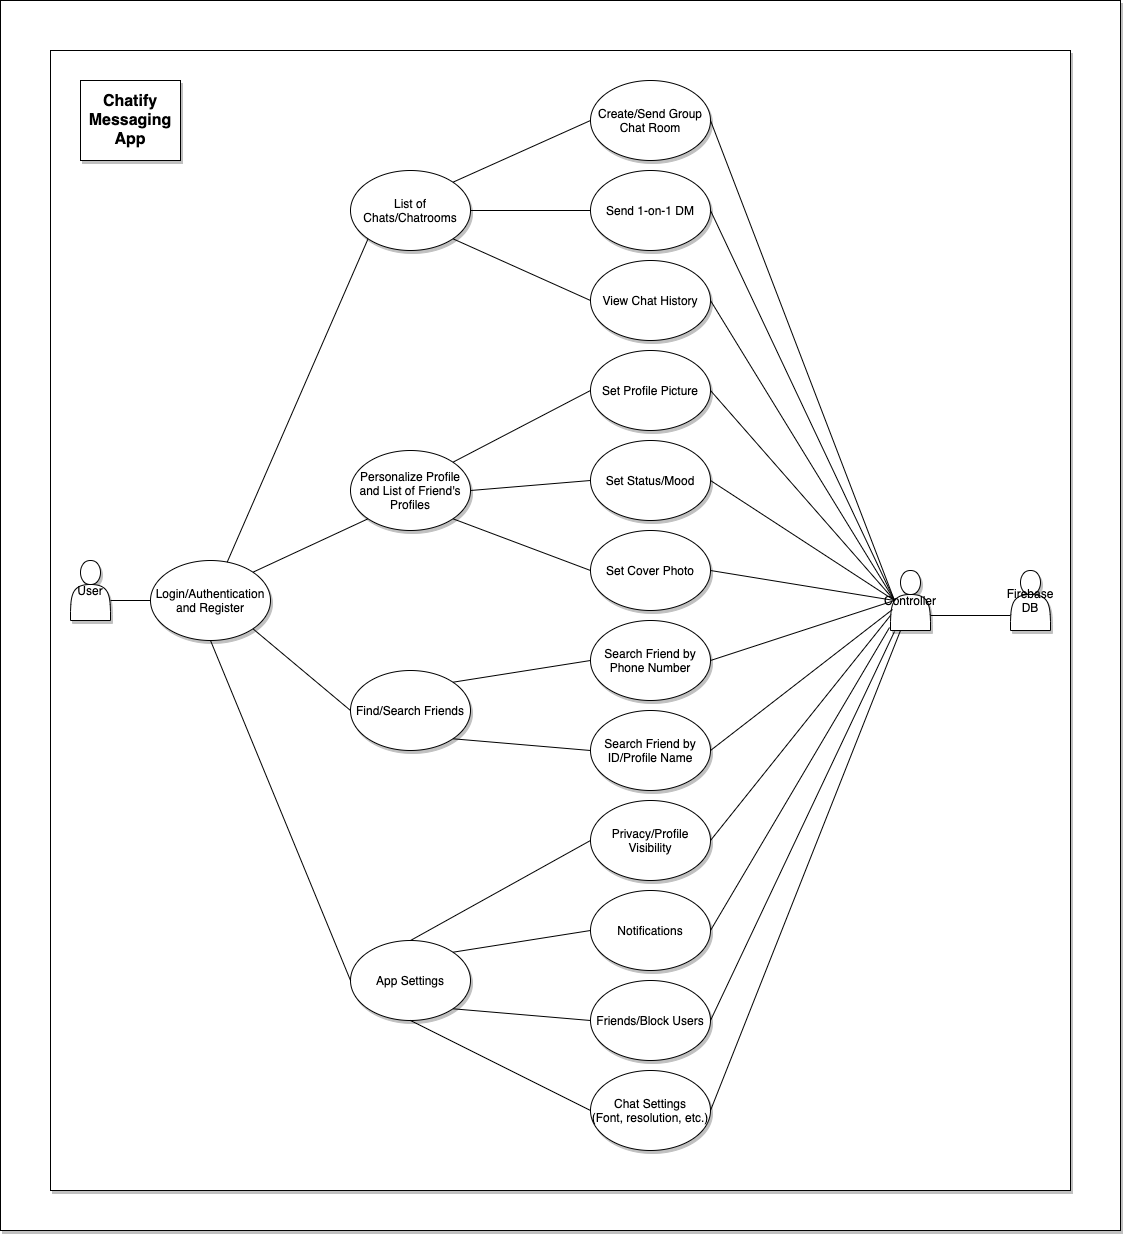

The diagram above was exported from draw.io. Its source (the exported page's mxGraphModel, read from the mxfile embedded in the PNG):
<mxGraphModel dx="1186" dy="1840" grid="1" gridSize="10" guides="1" tooltips="1" connect="1" arrows="1" fold="1" page="1" pageScale="1" pageWidth="850" pageHeight="1100" math="0" shadow="0" extFonts="Permanent Marker^https://fonts.googleapis.com/css?family=Permanent+Marker">
  <root>
    <mxCell id="0" />
    <mxCell id="1" parent="0" />
    <mxCell id="z3PYZwiRmaqNiIak0cfb-2" value="" style="rounded=0;whiteSpace=wrap;html=1;shadow=1;align=center;" vertex="1" parent="1">
      <mxGeometry y="-210" width="1120" height="1230" as="geometry" />
    </mxCell>
    <mxCell id="z3PYZwiRmaqNiIak0cfb-5" value="" style="rounded=0;whiteSpace=wrap;html=1;shadow=1;align=center;" vertex="1" parent="1">
      <mxGeometry x="50" y="-160" width="1020" height="1140" as="geometry" />
    </mxCell>
    <mxCell id="z3PYZwiRmaqNiIak0cfb-3" value="&lt;font style=&quot;font-size: 16px&quot;&gt;&lt;b&gt;Chatify&lt;br&gt;Messaging&lt;br&gt;App&lt;/b&gt;&lt;/font&gt;" style="rounded=0;whiteSpace=wrap;html=1;shadow=1;align=center;" vertex="1" parent="1">
      <mxGeometry x="80" y="-130" width="100" height="80" as="geometry" />
    </mxCell>
    <mxCell id="z3PYZwiRmaqNiIak0cfb-6" value="Login/Authentication&lt;br&gt;and Register" style="ellipse;whiteSpace=wrap;html=1;shadow=1;align=center;" vertex="1" parent="1">
      <mxGeometry x="150" y="350" width="120" height="80" as="geometry" />
    </mxCell>
    <mxCell id="z3PYZwiRmaqNiIak0cfb-7" value="List of Chats/Chatrooms" style="ellipse;whiteSpace=wrap;html=1;shadow=1;align=center;" vertex="1" parent="1">
      <mxGeometry x="350" y="-40" width="120" height="80" as="geometry" />
    </mxCell>
    <mxCell id="z3PYZwiRmaqNiIak0cfb-8" value="Personalize Profile and List of Friend's Profiles" style="ellipse;whiteSpace=wrap;html=1;shadow=1;align=center;" vertex="1" parent="1">
      <mxGeometry x="350" y="240" width="120" height="80" as="geometry" />
    </mxCell>
    <mxCell id="z3PYZwiRmaqNiIak0cfb-9" value="Send 1-on-1 DM" style="ellipse;whiteSpace=wrap;html=1;shadow=1;align=center;" vertex="1" parent="1">
      <mxGeometry x="590" y="-40" width="120" height="80" as="geometry" />
    </mxCell>
    <mxCell id="z3PYZwiRmaqNiIak0cfb-10" value="Create/Send Group Chat Room" style="ellipse;whiteSpace=wrap;html=1;shadow=1;align=center;" vertex="1" parent="1">
      <mxGeometry x="590" y="-130" width="120" height="80" as="geometry" />
    </mxCell>
    <mxCell id="z3PYZwiRmaqNiIak0cfb-12" value="User" style="shape=actor;whiteSpace=wrap;html=1;shadow=1;align=center;" vertex="1" parent="1">
      <mxGeometry x="70" y="350" width="40" height="60" as="geometry" />
    </mxCell>
    <mxCell id="z3PYZwiRmaqNiIak0cfb-13" value="Set Profile Picture" style="ellipse;whiteSpace=wrap;html=1;shadow=1;align=center;" vertex="1" parent="1">
      <mxGeometry x="590" y="140" width="120" height="80" as="geometry" />
    </mxCell>
    <mxCell id="z3PYZwiRmaqNiIak0cfb-14" value="Set Cover Photo" style="ellipse;whiteSpace=wrap;html=1;shadow=1;align=center;" vertex="1" parent="1">
      <mxGeometry x="590" y="320" width="120" height="80" as="geometry" />
    </mxCell>
    <mxCell id="z3PYZwiRmaqNiIak0cfb-15" value="Set Status/Mood" style="ellipse;whiteSpace=wrap;html=1;shadow=1;align=center;" vertex="1" parent="1">
      <mxGeometry x="590" y="230" width="120" height="80" as="geometry" />
    </mxCell>
    <mxCell id="z3PYZwiRmaqNiIak0cfb-17" value="Find/Search Friends" style="ellipse;whiteSpace=wrap;html=1;shadow=1;align=center;" vertex="1" parent="1">
      <mxGeometry x="350" y="460" width="120" height="80" as="geometry" />
    </mxCell>
    <mxCell id="z3PYZwiRmaqNiIak0cfb-18" value="App Settings" style="ellipse;whiteSpace=wrap;html=1;shadow=1;align=center;" vertex="1" parent="1">
      <mxGeometry x="350" y="730" width="120" height="80" as="geometry" />
    </mxCell>
    <mxCell id="z3PYZwiRmaqNiIak0cfb-19" style="edgeStyle=orthogonalEdgeStyle;rounded=0;orthogonalLoop=1;jettySize=auto;html=1;exitX=0.5;exitY=1;exitDx=0;exitDy=0;" edge="1" parent="1" source="z3PYZwiRmaqNiIak0cfb-18" target="z3PYZwiRmaqNiIak0cfb-18">
      <mxGeometry relative="1" as="geometry" />
    </mxCell>
    <mxCell id="z3PYZwiRmaqNiIak0cfb-21" value="View Chat History" style="ellipse;whiteSpace=wrap;html=1;shadow=1;align=center;" vertex="1" parent="1">
      <mxGeometry x="590" y="50" width="120" height="80" as="geometry" />
    </mxCell>
    <mxCell id="z3PYZwiRmaqNiIak0cfb-22" value="Search Friend by Phone Number" style="ellipse;whiteSpace=wrap;html=1;shadow=1;align=center;" vertex="1" parent="1">
      <mxGeometry x="590" y="410" width="120" height="80" as="geometry" />
    </mxCell>
    <mxCell id="z3PYZwiRmaqNiIak0cfb-23" value="Search Friend by ID/Profile Name" style="ellipse;whiteSpace=wrap;html=1;shadow=1;align=center;" vertex="1" parent="1">
      <mxGeometry x="590" y="500" width="120" height="80" as="geometry" />
    </mxCell>
    <mxCell id="z3PYZwiRmaqNiIak0cfb-24" value="Privacy/Profile Visibility" style="ellipse;whiteSpace=wrap;html=1;shadow=1;align=center;" vertex="1" parent="1">
      <mxGeometry x="590" y="590" width="120" height="80" as="geometry" />
    </mxCell>
    <mxCell id="z3PYZwiRmaqNiIak0cfb-25" value="Notifications" style="ellipse;whiteSpace=wrap;html=1;shadow=1;align=center;" vertex="1" parent="1">
      <mxGeometry x="590" y="680" width="120" height="80" as="geometry" />
    </mxCell>
    <mxCell id="z3PYZwiRmaqNiIak0cfb-26" value="Friends/Block Users" style="ellipse;whiteSpace=wrap;html=1;shadow=1;align=center;" vertex="1" parent="1">
      <mxGeometry x="590" y="770" width="120" height="80" as="geometry" />
    </mxCell>
    <mxCell id="z3PYZwiRmaqNiIak0cfb-27" value="Chat Settings&lt;br&gt;(Font, resolution, etc.)" style="ellipse;whiteSpace=wrap;html=1;shadow=1;align=center;" vertex="1" parent="1">
      <mxGeometry x="590" y="860" width="120" height="80" as="geometry" />
    </mxCell>
    <mxCell id="z3PYZwiRmaqNiIak0cfb-28" value="Controller" style="shape=actor;whiteSpace=wrap;html=1;shadow=1;align=center;" vertex="1" parent="1">
      <mxGeometry x="890" y="360" width="40" height="60" as="geometry" />
    </mxCell>
    <mxCell id="z3PYZwiRmaqNiIak0cfb-31" value="" style="endArrow=none;html=1;entryX=0;entryY=0.5;entryDx=0;entryDy=0;" edge="1" parent="1" target="z3PYZwiRmaqNiIak0cfb-6">
      <mxGeometry width="50" height="50" relative="1" as="geometry">
        <mxPoint x="110" y="390" as="sourcePoint" />
        <mxPoint x="160" y="340" as="targetPoint" />
      </mxGeometry>
    </mxCell>
    <mxCell id="z3PYZwiRmaqNiIak0cfb-32" value="" style="endArrow=none;html=1;entryX=0;entryY=1;entryDx=0;entryDy=0;" edge="1" parent="1" source="z3PYZwiRmaqNiIak0cfb-6" target="z3PYZwiRmaqNiIak0cfb-7">
      <mxGeometry width="50" height="50" relative="1" as="geometry">
        <mxPoint x="230" y="350" as="sourcePoint" />
        <mxPoint x="280" y="300" as="targetPoint" />
      </mxGeometry>
    </mxCell>
    <mxCell id="z3PYZwiRmaqNiIak0cfb-33" value="" style="endArrow=none;html=1;exitX=1;exitY=0;exitDx=0;exitDy=0;entryX=0;entryY=1;entryDx=0;entryDy=0;" edge="1" parent="1" source="z3PYZwiRmaqNiIak0cfb-6" target="z3PYZwiRmaqNiIak0cfb-8">
      <mxGeometry width="50" height="50" relative="1" as="geometry">
        <mxPoint x="530" y="390" as="sourcePoint" />
        <mxPoint x="580" y="340" as="targetPoint" />
      </mxGeometry>
    </mxCell>
    <mxCell id="z3PYZwiRmaqNiIak0cfb-34" value="" style="endArrow=none;html=1;exitX=1;exitY=1;exitDx=0;exitDy=0;entryX=0;entryY=0.5;entryDx=0;entryDy=0;" edge="1" parent="1" source="z3PYZwiRmaqNiIak0cfb-6" target="z3PYZwiRmaqNiIak0cfb-17">
      <mxGeometry width="50" height="50" relative="1" as="geometry">
        <mxPoint x="530" y="390" as="sourcePoint" />
        <mxPoint x="580" y="340" as="targetPoint" />
      </mxGeometry>
    </mxCell>
    <mxCell id="z3PYZwiRmaqNiIak0cfb-35" value="" style="endArrow=none;html=1;exitX=0.5;exitY=1;exitDx=0;exitDy=0;entryX=0;entryY=0.5;entryDx=0;entryDy=0;" edge="1" parent="1" source="z3PYZwiRmaqNiIak0cfb-6" target="z3PYZwiRmaqNiIak0cfb-18">
      <mxGeometry width="50" height="50" relative="1" as="geometry">
        <mxPoint x="530" y="570" as="sourcePoint" />
        <mxPoint x="580" y="520" as="targetPoint" />
      </mxGeometry>
    </mxCell>
    <mxCell id="z3PYZwiRmaqNiIak0cfb-36" value="" style="endArrow=none;html=1;exitX=1;exitY=0;exitDx=0;exitDy=0;entryX=0;entryY=0.5;entryDx=0;entryDy=0;" edge="1" parent="1" source="z3PYZwiRmaqNiIak0cfb-7" target="z3PYZwiRmaqNiIak0cfb-10">
      <mxGeometry width="50" height="50" relative="1" as="geometry">
        <mxPoint x="530" y="240" as="sourcePoint" />
        <mxPoint x="580" y="190" as="targetPoint" />
      </mxGeometry>
    </mxCell>
    <mxCell id="z3PYZwiRmaqNiIak0cfb-37" value="" style="endArrow=none;html=1;exitX=1;exitY=0.5;exitDx=0;exitDy=0;entryX=0;entryY=0.5;entryDx=0;entryDy=0;" edge="1" parent="1" source="z3PYZwiRmaqNiIak0cfb-7" target="z3PYZwiRmaqNiIak0cfb-9">
      <mxGeometry width="50" height="50" relative="1" as="geometry">
        <mxPoint x="490" y="40" as="sourcePoint" />
        <mxPoint x="540" y="-10" as="targetPoint" />
      </mxGeometry>
    </mxCell>
    <mxCell id="z3PYZwiRmaqNiIak0cfb-38" value="" style="endArrow=none;html=1;exitX=1;exitY=1;exitDx=0;exitDy=0;entryX=0;entryY=0.5;entryDx=0;entryDy=0;" edge="1" parent="1" source="z3PYZwiRmaqNiIak0cfb-7" target="z3PYZwiRmaqNiIak0cfb-21">
      <mxGeometry width="50" height="50" relative="1" as="geometry">
        <mxPoint x="530" y="240" as="sourcePoint" />
        <mxPoint x="580" y="190" as="targetPoint" />
      </mxGeometry>
    </mxCell>
    <mxCell id="z3PYZwiRmaqNiIak0cfb-39" value="" style="endArrow=none;html=1;exitX=1;exitY=0;exitDx=0;exitDy=0;entryX=0;entryY=0.5;entryDx=0;entryDy=0;" edge="1" parent="1" source="z3PYZwiRmaqNiIak0cfb-8" target="z3PYZwiRmaqNiIak0cfb-13">
      <mxGeometry width="50" height="50" relative="1" as="geometry">
        <mxPoint x="530" y="240" as="sourcePoint" />
        <mxPoint x="580" y="190" as="targetPoint" />
      </mxGeometry>
    </mxCell>
    <mxCell id="z3PYZwiRmaqNiIak0cfb-40" value="" style="endArrow=none;html=1;exitX=1;exitY=0.5;exitDx=0;exitDy=0;entryX=0;entryY=0.5;entryDx=0;entryDy=0;" edge="1" parent="1" source="z3PYZwiRmaqNiIak0cfb-8" target="z3PYZwiRmaqNiIak0cfb-15">
      <mxGeometry width="50" height="50" relative="1" as="geometry">
        <mxPoint x="530" y="240" as="sourcePoint" />
        <mxPoint x="580" y="190" as="targetPoint" />
      </mxGeometry>
    </mxCell>
    <mxCell id="z3PYZwiRmaqNiIak0cfb-41" value="" style="endArrow=none;html=1;exitX=1;exitY=1;exitDx=0;exitDy=0;entryX=0;entryY=0.5;entryDx=0;entryDy=0;" edge="1" parent="1" source="z3PYZwiRmaqNiIak0cfb-8" target="z3PYZwiRmaqNiIak0cfb-14">
      <mxGeometry width="50" height="50" relative="1" as="geometry">
        <mxPoint x="530" y="240" as="sourcePoint" />
        <mxPoint x="580" y="190" as="targetPoint" />
      </mxGeometry>
    </mxCell>
    <mxCell id="z3PYZwiRmaqNiIak0cfb-42" value="" style="endArrow=none;html=1;exitX=1;exitY=0;exitDx=0;exitDy=0;entryX=0;entryY=0.5;entryDx=0;entryDy=0;" edge="1" parent="1" source="z3PYZwiRmaqNiIak0cfb-17" target="z3PYZwiRmaqNiIak0cfb-22">
      <mxGeometry width="50" height="50" relative="1" as="geometry">
        <mxPoint x="530" y="510" as="sourcePoint" />
        <mxPoint x="580" y="460" as="targetPoint" />
      </mxGeometry>
    </mxCell>
    <mxCell id="z3PYZwiRmaqNiIak0cfb-43" value="" style="endArrow=none;html=1;exitX=1;exitY=1;exitDx=0;exitDy=0;entryX=0;entryY=0.5;entryDx=0;entryDy=0;" edge="1" parent="1" source="z3PYZwiRmaqNiIak0cfb-17" target="z3PYZwiRmaqNiIak0cfb-23">
      <mxGeometry width="50" height="50" relative="1" as="geometry">
        <mxPoint x="530" y="510" as="sourcePoint" />
        <mxPoint x="580" y="460" as="targetPoint" />
      </mxGeometry>
    </mxCell>
    <mxCell id="z3PYZwiRmaqNiIak0cfb-44" value="" style="endArrow=none;html=1;exitX=0.5;exitY=0;exitDx=0;exitDy=0;entryX=0;entryY=0.5;entryDx=0;entryDy=0;" edge="1" parent="1" source="z3PYZwiRmaqNiIak0cfb-18" target="z3PYZwiRmaqNiIak0cfb-24">
      <mxGeometry width="50" height="50" relative="1" as="geometry">
        <mxPoint x="530" y="900" as="sourcePoint" />
        <mxPoint x="580" y="850" as="targetPoint" />
      </mxGeometry>
    </mxCell>
    <mxCell id="z3PYZwiRmaqNiIak0cfb-45" value="" style="endArrow=none;html=1;exitX=1;exitY=0;exitDx=0;exitDy=0;entryX=0;entryY=0.5;entryDx=0;entryDy=0;" edge="1" parent="1" source="z3PYZwiRmaqNiIak0cfb-18" target="z3PYZwiRmaqNiIak0cfb-25">
      <mxGeometry width="50" height="50" relative="1" as="geometry">
        <mxPoint x="530" y="900" as="sourcePoint" />
        <mxPoint x="580" y="850" as="targetPoint" />
      </mxGeometry>
    </mxCell>
    <mxCell id="z3PYZwiRmaqNiIak0cfb-46" value="" style="endArrow=none;html=1;exitX=0.5;exitY=1;exitDx=0;exitDy=0;entryX=0;entryY=0.5;entryDx=0;entryDy=0;" edge="1" parent="1" source="z3PYZwiRmaqNiIak0cfb-18" target="z3PYZwiRmaqNiIak0cfb-27">
      <mxGeometry width="50" height="50" relative="1" as="geometry">
        <mxPoint x="530" y="900" as="sourcePoint" />
        <mxPoint x="580" y="850" as="targetPoint" />
      </mxGeometry>
    </mxCell>
    <mxCell id="z3PYZwiRmaqNiIak0cfb-47" value="" style="endArrow=none;html=1;exitX=1;exitY=1;exitDx=0;exitDy=0;entryX=0;entryY=0.5;entryDx=0;entryDy=0;" edge="1" parent="1" source="z3PYZwiRmaqNiIak0cfb-18" target="z3PYZwiRmaqNiIak0cfb-26">
      <mxGeometry width="50" height="50" relative="1" as="geometry">
        <mxPoint x="530" y="900" as="sourcePoint" />
        <mxPoint x="580" y="850" as="targetPoint" />
      </mxGeometry>
    </mxCell>
    <mxCell id="z3PYZwiRmaqNiIak0cfb-48" value="" style="endArrow=none;html=1;entryX=0.1;entryY=0.5;entryDx=0;entryDy=0;entryPerimeter=0;exitX=1;exitY=0.5;exitDx=0;exitDy=0;" edge="1" parent="1" source="z3PYZwiRmaqNiIak0cfb-10" target="z3PYZwiRmaqNiIak0cfb-28">
      <mxGeometry width="50" height="50" relative="1" as="geometry">
        <mxPoint x="530" y="280" as="sourcePoint" />
        <mxPoint x="580" y="230" as="targetPoint" />
      </mxGeometry>
    </mxCell>
    <mxCell id="z3PYZwiRmaqNiIak0cfb-49" value="" style="endArrow=none;html=1;entryX=0.1;entryY=0.5;entryDx=0;entryDy=0;entryPerimeter=0;exitX=1;exitY=0.5;exitDx=0;exitDy=0;" edge="1" parent="1" source="z3PYZwiRmaqNiIak0cfb-21" target="z3PYZwiRmaqNiIak0cfb-28">
      <mxGeometry width="50" height="50" relative="1" as="geometry">
        <mxPoint x="530" y="280" as="sourcePoint" />
        <mxPoint x="580" y="230" as="targetPoint" />
      </mxGeometry>
    </mxCell>
    <mxCell id="z3PYZwiRmaqNiIak0cfb-50" value="" style="endArrow=none;html=1;entryX=0.1;entryY=0.5;entryDx=0;entryDy=0;entryPerimeter=0;exitX=1;exitY=0.5;exitDx=0;exitDy=0;" edge="1" parent="1" source="z3PYZwiRmaqNiIak0cfb-9" target="z3PYZwiRmaqNiIak0cfb-28">
      <mxGeometry width="50" height="50" relative="1" as="geometry">
        <mxPoint x="530" y="200" as="sourcePoint" />
        <mxPoint x="580" y="150" as="targetPoint" />
      </mxGeometry>
    </mxCell>
    <mxCell id="z3PYZwiRmaqNiIak0cfb-51" value="" style="endArrow=none;html=1;entryX=0.1;entryY=0.5;entryDx=0;entryDy=0;entryPerimeter=0;exitX=1;exitY=0.5;exitDx=0;exitDy=0;" edge="1" parent="1" source="z3PYZwiRmaqNiIak0cfb-13" target="z3PYZwiRmaqNiIak0cfb-28">
      <mxGeometry width="50" height="50" relative="1" as="geometry">
        <mxPoint x="530" y="410" as="sourcePoint" />
        <mxPoint x="580" y="360" as="targetPoint" />
      </mxGeometry>
    </mxCell>
    <mxCell id="z3PYZwiRmaqNiIak0cfb-52" value="" style="endArrow=none;html=1;entryX=0.1;entryY=0.5;entryDx=0;entryDy=0;entryPerimeter=0;exitX=1;exitY=0.5;exitDx=0;exitDy=0;" edge="1" parent="1" source="z3PYZwiRmaqNiIak0cfb-15" target="z3PYZwiRmaqNiIak0cfb-28">
      <mxGeometry width="50" height="50" relative="1" as="geometry">
        <mxPoint x="530" y="410" as="sourcePoint" />
        <mxPoint x="580" y="360" as="targetPoint" />
      </mxGeometry>
    </mxCell>
    <mxCell id="z3PYZwiRmaqNiIak0cfb-53" value="" style="endArrow=none;html=1;entryX=0.1;entryY=0.5;entryDx=0;entryDy=0;exitX=1;exitY=0.5;exitDx=0;exitDy=0;entryPerimeter=0;" edge="1" parent="1" source="z3PYZwiRmaqNiIak0cfb-14" target="z3PYZwiRmaqNiIak0cfb-28">
      <mxGeometry width="50" height="50" relative="1" as="geometry">
        <mxPoint x="530" y="410" as="sourcePoint" />
        <mxPoint x="580" y="360" as="targetPoint" />
      </mxGeometry>
    </mxCell>
    <mxCell id="z3PYZwiRmaqNiIak0cfb-55" value="" style="endArrow=none;html=1;entryX=0.1;entryY=0.5;entryDx=0;entryDy=0;entryPerimeter=0;exitX=1;exitY=0.5;exitDx=0;exitDy=0;" edge="1" parent="1" source="z3PYZwiRmaqNiIak0cfb-22" target="z3PYZwiRmaqNiIak0cfb-28">
      <mxGeometry width="50" height="50" relative="1" as="geometry">
        <mxPoint x="530" y="410" as="sourcePoint" />
        <mxPoint x="580" y="360" as="targetPoint" />
      </mxGeometry>
    </mxCell>
    <mxCell id="z3PYZwiRmaqNiIak0cfb-56" value="" style="endArrow=none;html=1;entryX=0.05;entryY=0.65;entryDx=0;entryDy=0;exitX=1;exitY=0.5;exitDx=0;exitDy=0;entryPerimeter=0;" edge="1" parent="1" source="z3PYZwiRmaqNiIak0cfb-23" target="z3PYZwiRmaqNiIak0cfb-28">
      <mxGeometry width="50" height="50" relative="1" as="geometry">
        <mxPoint x="530" y="410" as="sourcePoint" />
        <mxPoint x="580" y="360" as="targetPoint" />
      </mxGeometry>
    </mxCell>
    <mxCell id="z3PYZwiRmaqNiIak0cfb-57" value="" style="endArrow=none;html=1;entryX=0;entryY=0.75;entryDx=0;entryDy=0;exitX=1;exitY=0.5;exitDx=0;exitDy=0;" edge="1" parent="1" source="z3PYZwiRmaqNiIak0cfb-24" target="z3PYZwiRmaqNiIak0cfb-28">
      <mxGeometry width="50" height="50" relative="1" as="geometry">
        <mxPoint x="530" y="410" as="sourcePoint" />
        <mxPoint x="580" y="360" as="targetPoint" />
      </mxGeometry>
    </mxCell>
    <mxCell id="z3PYZwiRmaqNiIak0cfb-58" value="" style="endArrow=none;html=1;exitX=1;exitY=0.5;exitDx=0;exitDy=0;entryX=-0.025;entryY=0.95;entryDx=0;entryDy=0;entryPerimeter=0;" edge="1" parent="1" source="z3PYZwiRmaqNiIak0cfb-25" target="z3PYZwiRmaqNiIak0cfb-28">
      <mxGeometry width="50" height="50" relative="1" as="geometry">
        <mxPoint x="530" y="700" as="sourcePoint" />
        <mxPoint x="580" y="650" as="targetPoint" />
      </mxGeometry>
    </mxCell>
    <mxCell id="z3PYZwiRmaqNiIak0cfb-59" value="" style="endArrow=none;html=1;exitX=1;exitY=0.5;exitDx=0;exitDy=0;entryX=0.1;entryY=1.017;entryDx=0;entryDy=0;entryPerimeter=0;" edge="1" parent="1" source="z3PYZwiRmaqNiIak0cfb-26" target="z3PYZwiRmaqNiIak0cfb-28">
      <mxGeometry width="50" height="50" relative="1" as="geometry">
        <mxPoint x="530" y="700" as="sourcePoint" />
        <mxPoint x="580" y="650" as="targetPoint" />
      </mxGeometry>
    </mxCell>
    <mxCell id="z3PYZwiRmaqNiIak0cfb-60" value="" style="endArrow=none;html=1;exitX=1;exitY=0.5;exitDx=0;exitDy=0;entryX=0.25;entryY=1;entryDx=0;entryDy=0;" edge="1" parent="1" source="z3PYZwiRmaqNiIak0cfb-27" target="z3PYZwiRmaqNiIak0cfb-28">
      <mxGeometry width="50" height="50" relative="1" as="geometry">
        <mxPoint x="530" y="700" as="sourcePoint" />
        <mxPoint x="580" y="650" as="targetPoint" />
      </mxGeometry>
    </mxCell>
    <mxCell id="z3PYZwiRmaqNiIak0cfb-61" value="Firebase&lt;br&gt;DB" style="shape=actor;whiteSpace=wrap;html=1;shadow=1;align=center;" vertex="1" parent="1">
      <mxGeometry x="1010" y="360" width="40" height="60" as="geometry" />
    </mxCell>
    <mxCell id="z3PYZwiRmaqNiIak0cfb-62" value="" style="endArrow=none;html=1;exitX=1;exitY=0.75;exitDx=0;exitDy=0;entryX=0;entryY=0.75;entryDx=0;entryDy=0;" edge="1" parent="1" source="z3PYZwiRmaqNiIak0cfb-28" target="z3PYZwiRmaqNiIak0cfb-61">
      <mxGeometry width="50" height="50" relative="1" as="geometry">
        <mxPoint x="940" y="415" as="sourcePoint" />
        <mxPoint x="990" y="365" as="targetPoint" />
      </mxGeometry>
    </mxCell>
  </root>
</mxGraphModel>